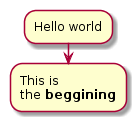

The diagram above was rendered by PlantUML. Its source (embedded in the PNG):
@startuml
:Hello world;
:This is 
the **beggining**;
@enduml